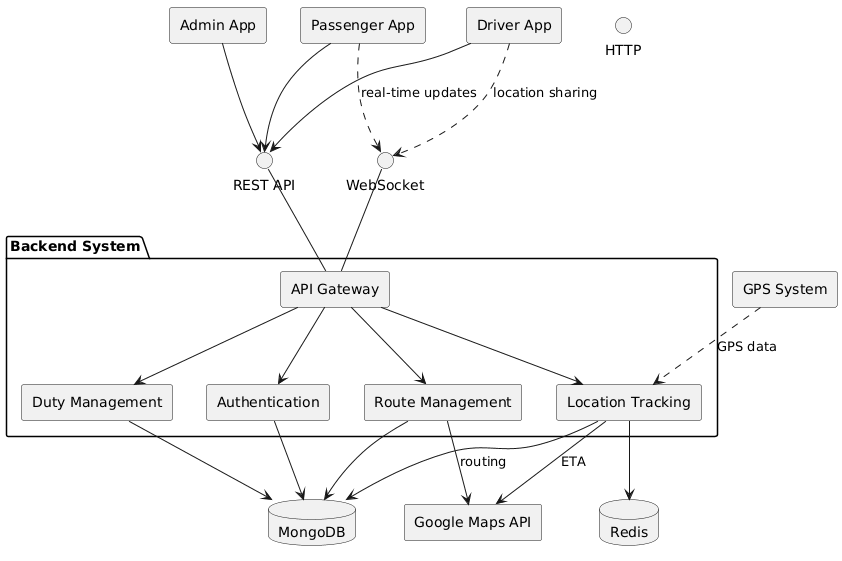

The diagram above was rendered by PlantUML. Its source (embedded in the PNG):
@startuml
skinparam componentStyle rectangle

' Mobile Applications
[Passenger App] as PassengerApp
[Driver App] as DriverApp  
[Admin App] as AdminApp

' Backend Core
package "Backend System" {
    [API Gateway] as APIGateway
    [Authentication] as Auth
    [Location Tracking] as LocationTrack
    [Route Management] as RouteManage
    [Duty Management] as DutyManage
}

' Data Storage
database "MongoDB" as MongoDB
database "Redis" as Redis

' External Services
[Google Maps API] as GoogleMaps
[GPS System] as GPS

' Interfaces
interface "REST API" as REST
interface "WebSocket" as WS
interface "HTTP" as HTTP

' Mobile to Backend
PassengerApp -down-> REST
DriverApp -down-> REST
AdminApp -down-> REST

PassengerApp .down.> WS : real-time updates
DriverApp .down.> WS : location sharing

REST -down- APIGateway
WS -down- APIGateway

' Backend Internal
APIGateway -down-> Auth
APIGateway -down-> LocationTrack
APIGateway -down-> RouteManage
APIGateway -down-> DutyManage

' Backend to Storage
Auth --> MongoDB
LocationTrack --> Redis
LocationTrack --> MongoDB
RouteManage --> MongoDB
DutyManage --> MongoDB

' External Connections
GPS ..> LocationTrack : GPS data
LocationTrack --> GoogleMaps : ETA
RouteManage --> GoogleMaps : routing
@enduml